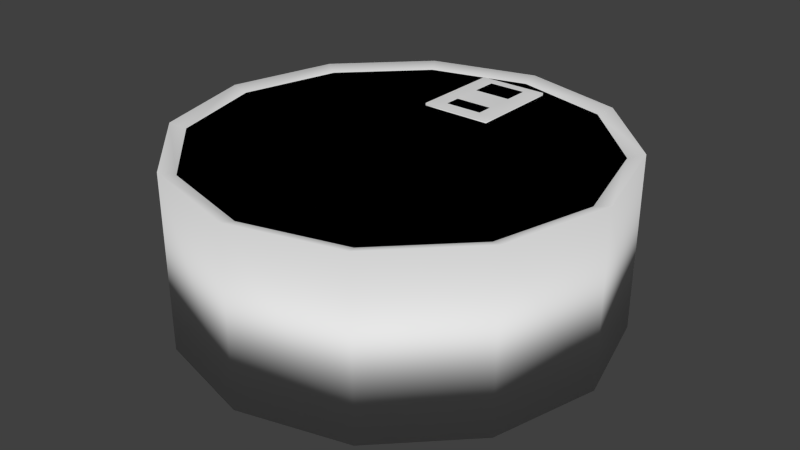 # Source: CanOfTuna.blend  (saved by Blender 2.73.0; exported with 4.5.12 LTS)
import bpy
from mathutils import Matrix  # noqa: F401  (used for matrix-valued properties, if any)

bpy.ops.wm.read_factory_settings(use_empty=True)
scene = bpy.context.scene
scene.name = 'Scene'

# ---- collections
col_collection_1 = bpy.data.collections.new('Collection 1'); scene.collection.children.link(col_collection_1)

# ---- world
world_world = bpy.data.worlds.new('World'); scene.world = world_world
world_world.color = (0.05088, 0.05088, 0.05088)
world_world.use_sun_shadow = False
world_world.sun_shadow_jitter_overblur = 0.0
world_world.cycles.sampling_method = 'MANUAL'
world_world.cycles.sample_map_resolution = 256

# ---- meshes
me_cylinder = bpy.data.meshes.new('Cylinder')
me_cylinder.from_pydata([(0.0, 1.0, -1.0), (0.0, 1.0, 1.0), (0.5, 0.866, -1.0), (0.5, 0.866, 1.0), (0.866, 0.5, -1.0), (0.866, 0.5, 1.0), (1.0, -4.371e-08, -1.0), (1.0, -4.371e-08, 1.0), (0.866, -0.5, -1.0), (0.866, -0.5, 1.0), (0.5, -0.866, -1.0), (0.5, -0.866, 1.0), (1.51e-07, -1.0, -1.0), (1.51e-07, -1.0, 1.0), (-0.5, -0.866, -1.0), (-0.5, -0.866, 1.0), (-0.866, -0.5, -1.0), (-0.866, -0.5, 1.0), (-1.0, -4.649e-07, -1.0), (-1.0, -4.649e-07, 1.0), (-0.866, 0.5, -1.0), (-0.866, 0.5, 1.0), (-0.5, 0.866, -1.0), (-0.5, 0.866, 1.0), (-7.322e-10, 0.9263, 0.9414), (0.4631, 0.8022, 0.9414), (0.8022, 0.4631, 0.9414), (0.9263, -5.074e-08, 0.9414), (0.8022, -0.4631, 0.9414), (0.4631, -0.8022, 0.9414), (1.391e-07, -0.9263, 0.9414), (-0.4631, -0.8022, 0.9414), (-0.8022, -0.4631, 0.9414), (-0.9263, -4.409e-07, 0.9414), (-0.8022, 0.4631, 0.9414), (-0.4631, 0.8022, 0.9414)], [], [(0, 1, 3, 2), (2, 3, 5, 4), (4, 5, 7, 6), (6, 7, 9, 8), (8, 9, 11, 10), (10, 11, 13, 12), (12, 13, 15, 14), (14, 15, 17, 16), (16, 17, 19, 18), (18, 19, 21, 20), (1, 23, 35, 24), (22, 23, 1, 0), (20, 21, 23, 22), (0, 2, 4, 6, 8, 10, 12, 14, 16, 18, 20, 22), (23, 21, 34, 35), (21, 19, 33, 34), (19, 17, 32, 33), (17, 15, 31, 32), (15, 13, 30, 31), (13, 11, 29, 30), (11, 9, 28, 29), (9, 7, 27, 28), (7, 5, 26, 27), (5, 3, 25, 26), (3, 1, 24, 25)])
me_cylinder.polygons.foreach_set('use_smooth', [True] * 25)
me_cylinder.use_remesh_preserve_volume = False
me_cylinder.use_remesh_preserve_attributes = False
me_cylinder.use_mirror_vertex_groups = False
me_cylinder.update()
me_cylinder_003 = bpy.data.meshes.new('Cylinder.003')
me_cylinder_003.from_pydata([(0.0, 1.057, -1.0), (0.0, 1.057, 1.0), (0.5, 0.9227, -1.0), (0.5, 0.9227, 1.0), (0.866, 0.5567, -1.0), (0.866, 0.5567, 1.0), (-0.866, 0.5567, -1.0), (-0.866, 0.5567, 1.0), (-0.5, 0.9227, -1.0), (-0.5, 0.9227, 1.0)], [], [(0, 1, 3, 2), (2, 3, 5, 4), (8, 9, 1, 0), (6, 7, 9, 8)])
me_cylinder_003.polygons.foreach_set('use_smooth', [True] * 4)
me_cylinder_003.use_remesh_preserve_volume = False
me_cylinder_003.use_remesh_preserve_attributes = False
me_cylinder_003.use_mirror_vertex_groups = False
me_cylinder_003.update()
me_cube = bpy.data.meshes.new('Cube')
me_cube.from_pydata([(-1.0, -1.0, -1.0), (-1.0, 1.0, -1.0), (1.0, 1.0, -1.0), (1.0, -1.0, -1.0), (-1.0, -1.0, 1.0), (-1.0, 1.0, 1.0), (1.0, 1.0, 1.0), (1.0, -1.0, 1.0), (-1.0, 0.2426, 1.0), (-1.0, 0.7837, 1.0), (-1.0, 0.7837, -1.0), (-1.0, 0.2426, -1.0), (1.0, 0.7837, 1.0), (1.0, 0.2426, 1.0), (1.0, 0.2426, -1.0), (1.0, 0.7837, -1.0), (-1.0, -0.3933, -1.0), (-1.0, -0.7384, -1.0), (1.0, -0.3933, 1.0), (1.0, -0.7384, 1.0), (-1.0, -0.7384, 1.0), (-1.0, -0.3933, 1.0), (1.0, -0.7384, -1.0), (1.0, -0.3933, -1.0), (-0.5342, 1.0, 1.0), (0.5342, 1.0, 1.0), (0.5342, 1.0, -1.0), (-0.5342, 1.0, -1.0), (0.5342, -1.0, 1.0), (-0.5342, -1.0, 1.0), (-0.5342, -1.0, -1.0), (0.5342, -1.0, -1.0), (0.5342, 0.2426, 1.0), (-0.5342, 0.2426, 1.0), (0.5342, 0.7837, 1.0), (-0.5342, 0.7837, 1.0), (-0.5342, 0.2426, -1.0), (0.5342, 0.2426, -1.0), (-0.5342, 0.7837, -1.0), (0.5342, 0.7837, -1.0), (-0.5342, -0.7384, -1.0), (0.5342, -0.7384, -1.0), (-0.5342, -0.3933, -1.0), (0.5342, -0.3933, -1.0), (0.5342, -0.7384, 1.0), (-0.5342, -0.7384, 1.0), (0.5342, -0.3933, 1.0), (-0.5342, -0.3933, 1.0), (0.5342, 0.2426, 1.0), (-0.5342, 0.2426, 1.0), (0.5342, 0.7837, 1.0), (-0.5342, 0.7837, 1.0), (-0.5342, 0.2426, -1.0), (0.5342, 0.2426, -1.0), (-0.5342, 0.7837, -1.0), (0.5342, 0.7837, -1.0), (-0.5342, -0.7384, -1.0), (0.5342, -0.7384, -1.0), (-0.5342, -0.3933, -1.0), (0.5342, -0.3933, -1.0), (0.5342, -0.7384, 1.0), (-0.5342, -0.7384, 1.0), (0.5342, -0.3933, 1.0), (-0.5342, -0.3933, 1.0)], [], [(9, 5, 1, 10), (25, 6, 2, 26), (19, 7, 3, 22), (29, 4, 0, 30), (39, 26, 2, 15), (35, 24, 5, 9), (47, 33, 8, 21), (33, 35, 9, 8), (43, 37, 14, 23), (37, 39, 15, 14), (6, 12, 15, 2), (12, 13, 14, 15), (21, 8, 11, 16), (8, 9, 10, 11), (4, 20, 17, 0), (20, 21, 16, 17), (31, 41, 22, 3), (41, 43, 23, 22), (29, 45, 20, 4), (45, 47, 21, 20), (13, 18, 23, 14), (18, 19, 22, 23), (19, 18, 46, 44), (37, 32, 34, 39), (7, 19, 44, 28), (28, 44, 45, 29), (17, 16, 42, 40), (34, 35, 38, 39), (0, 17, 40, 30), (30, 40, 41, 31), (11, 10, 38, 36), (40, 45, 44, 41), (16, 11, 36, 42), (42, 36, 37, 43), (13, 12, 34, 32), (44, 46, 43, 41), (18, 13, 32, 46), (46, 32, 33, 47), (12, 6, 25, 34), (34, 25, 24, 35), (10, 1, 27, 38), (38, 27, 26, 39), (7, 28, 31, 3), (28, 29, 30, 31), (5, 24, 27, 1), (24, 25, 26, 27), (32, 37, 36, 33), (36, 38, 35, 33), (45, 40, 42, 47), (42, 43, 46, 47), (53, 55, 50, 48), (50, 55, 54, 51), (56, 57, 60, 61), (60, 57, 59, 62), (48, 49, 52, 53), (52, 49, 51, 54), (61, 63, 58, 56), (58, 63, 62, 59)])
me_cube.polygons.foreach_set('use_smooth', [True] * 58)
me_cube.use_remesh_preserve_volume = False
me_cube.use_remesh_preserve_attributes = False
me_cube.use_mirror_vertex_groups = False
me_cube.update()
me_cylinder_001 = bpy.data.meshes.new('Cylinder.001')
me_cylinder_001.from_pydata([(-7.322e-10, 0.9263, 0.9414), (0.4631, 0.8022, 0.9414), (0.8022, 0.4631, 0.9414), (0.9263, -5.074e-08, 0.9414), (0.8022, -0.4631, 0.9414), (0.4631, -0.8022, 0.9414), (1.391e-07, -0.9263, 0.9414), (-0.4631, -0.8022, 0.9414), (-0.8022, -0.4631, 0.9414), (-0.9263, -4.409e-07, 0.9414), (-0.8022, 0.4631, 0.9414), (-0.4631, 0.8022, 0.9414), (-7.322e-10, 0.9263, 0.9414), (0.4631, 0.8022, 0.9414), (0.8022, 0.4631, 0.9414), (0.9263, -5.074e-08, 0.9414), (0.8022, -0.4631, 0.9414), (0.4631, -0.8022, 0.9414), (1.391e-07, -0.9263, 0.9414), (-0.4631, -0.8022, 0.9414), (-0.8022, -0.4631, 0.9414), (-0.9263, -4.409e-07, 0.9414), (-0.8022, 0.4631, 0.9414), (-0.4631, 0.8022, 0.9414)], [], [(1, 0, 11, 10, 9, 8, 7, 6, 5, 4, 3, 2), (13, 14, 15, 16, 17, 18, 19, 20, 21, 22, 23, 12)])
me_cylinder_001.polygons.foreach_set('use_smooth', [True] * 2)
me_cylinder_001.use_remesh_preserve_volume = False
me_cylinder_001.use_remesh_preserve_attributes = False
me_cylinder_001.use_mirror_vertex_groups = False
me_cylinder_001.update()
me_cylinder_002 = bpy.data.meshes.new('Cylinder.002')
me_cylinder_002.from_pydata([(0.0, 1.0, -1.0), (0.0, 1.0, 1.0), (0.5, 0.866, -1.0), (0.5, 0.866, 1.0), (0.866, 0.5, -1.0), (0.866, 0.5, 1.0), (1.0, -4.371e-08, -1.0), (1.0, -4.371e-08, 1.0), (0.866, -0.5, -1.0), (0.866, -0.5, 1.0), (0.5, -0.866, -1.0), (0.5, -0.866, 1.0), (1.51e-07, -1.0, -1.0), (1.51e-07, -1.0, 1.0), (-0.5, -0.866, -1.0), (-0.5, -0.866, 1.0), (-0.866, -0.5, -1.0), (-0.866, -0.5, 1.0), (-1.0, -4.649e-07, -1.0), (-1.0, -4.649e-07, 1.0), (-0.866, 0.5, -1.0), (-0.866, 0.5, 1.0), (-0.5, 0.866, -1.0), (-0.5, 0.866, 1.0), (-7.322e-10, 0.9263, 0.9414), (0.4631, 0.8022, 0.9414), (0.8022, 0.4631, 0.9414), (0.9263, -5.074e-08, 0.9414), (0.8022, -0.4631, 0.9414), (0.4631, -0.8022, 0.9414), (1.391e-07, -0.9263, 0.9414), (-0.4631, -0.8022, 0.9414), (-0.8022, -0.4631, 0.9414), (-0.9263, -4.409e-07, 0.9414), (-0.8022, 0.4631, 0.9414), (-0.4631, 0.8022, 0.9414)], [], [(0, 2, 3, 1), (2, 4, 5, 3), (4, 6, 7, 5), (6, 8, 9, 7), (8, 10, 11, 9), (10, 12, 13, 11), (12, 14, 15, 13), (14, 16, 17, 15), (16, 18, 19, 17), (18, 20, 21, 19), (1, 24, 35, 23), (22, 0, 1, 23), (20, 22, 23, 21), (0, 22, 20, 18, 16, 14, 12, 10, 8, 6, 4, 2), (23, 35, 34, 21), (21, 34, 33, 19), (19, 33, 32, 17), (17, 32, 31, 15), (15, 31, 30, 13), (13, 30, 29, 11), (11, 29, 28, 9), (9, 28, 27, 7), (7, 27, 26, 5), (5, 26, 25, 3), (3, 25, 24, 1)])
me_cylinder_002.polygons.foreach_set('use_smooth', [True] * 25)
me_cylinder_002.use_remesh_preserve_volume = False
me_cylinder_002.use_remesh_preserve_attributes = False
me_cylinder_002.use_mirror_vertex_groups = False
me_cylinder_002.update()

# ---- objects
ob_canoftuna = bpy.data.objects.new('canOfTuna', me_cylinder)
ob_canbrand = bpy.data.objects.new('canBrand', me_cylinder_003)
ob_tab = bpy.data.objects.new('tab', me_cube)
ob_cantop = bpy.data.objects.new('canTop', me_cylinder_001)
ob_caninside = bpy.data.objects.new('canInside', me_cylinder_002)

# ---- transforms, parenting, visibility, modifiers, constraints
ob_canoftuna.location = (0.0, 0.0, 0.0)
ob_canoftuna.scale = (0.2868, 0.2868, 0.1165)
ob_canoftuna.lineart.crease_threshold = 0.0
ob_canbrand.parent = ob_canoftuna
ob_canbrand.matrix_parent_inverse = Matrix(((3.487, 0.0, 0.0, -0.0), (0.0, 3.487, 0.0, -0.0), (0.0, 0.0, 8.582, -1.033), (0.0, 0.0, 0.0, 1.0)))
ob_canbrand.location = (0.0, -0.01621, 0.1204)
ob_canbrand.scale = (0.2868, 0.2868, 0.1165)
ob_canbrand.lineart.crease_threshold = 0.0
ob_tab.parent = ob_canoftuna
ob_tab.matrix_parent_inverse = Matrix(((3.487, 0.0, 0.0, 0.0), (0.0, 3.487, 0.0, 0.0), (0.0, 0.0, 8.582, 0.0), (0.0, 0.0, 0.0, 1.0)))
ob_tab.location = (0.0, 0.1715, 0.1141)
ob_tab.scale = (0.04745, 0.06334, 0.003459)
ob_tab.lineart.crease_threshold = 0.0
ob_cantop.parent = ob_canoftuna
ob_cantop.matrix_parent_inverse = Matrix(((3.487, 0.0, 0.0, 0.01074), (0.0, 3.487, 0.0, -0.02141), (0.0, 0.0, 8.582, -1.035), (0.0, 0.0, 0.0, 1.0)))
ob_cantop.location = (-0.003081, 0.006139, 0.1213)
ob_cantop.scale = (0.2868, 0.2868, 0.1165)
ob_cantop.lineart.crease_threshold = 0.0
ob_caninside.parent = ob_canoftuna
ob_caninside.matrix_parent_inverse = Matrix(((3.487, 0.0, 0.0, 0.01074), (0.0, 3.487, 0.0, -0.02141), (0.0, 0.0, 8.582, -1.035), (0.0, 0.0, 0.0, 1.0)))
ob_caninside.location = (-0.003081, 0.006139, 0.1206)
ob_caninside.scale = (0.2831, 0.2831, 0.114)
ob_caninside.lineart.crease_threshold = 0.0

# ---- collection membership
col_collection_1.objects.link(ob_canoftuna)
col_collection_1.objects.link(ob_canbrand)
col_collection_1.objects.link(ob_tab)
col_collection_1.objects.link(ob_cantop)
col_collection_1.objects.link(ob_caninside)

# ---- scene / render settings (as saved in the file)
scene.frame_start = 1; scene.frame_end = 250; scene.frame_set(1)
scene.render.engine = 'BLENDER_EEVEE_NEXT'
scene.render.resolution_percentage = 50
scene.render.dither_intensity = 0.0
scene.cycles.use_denoising = False
scene.cycles.samples = 10
scene.cycles.sampling_pattern = 'TABULATED_SOBOL'
scene.cycles.light_sampling_threshold = 0.0
scene.cycles.use_adaptive_sampling = False
scene.cycles.use_light_tree = False
scene.cycles.blur_glossy = 0.0
scene.cycles.pixel_filter_type = 'GAUSSIAN'
scene.cycles.sample_clamp_indirect = 0.0
scene.view_settings.view_transform = 'Standard'
bpy.context.view_layer.update()

# ---- added for rendering (the .blend has no active camera and no usable light): camera, sun
cam_auto = bpy.data.cameras.new('AutoCamera')
cam_auto.lens = 50.0
cam_auto.sensor_width = 36.0
cam_auto.clip_end = 1000.0
ob_auto_camera = bpy.data.objects.new('AutoCamera', cam_auto)
scene.collection.objects.link(ob_auto_camera)
ob_auto_camera.location = (0.781185, -0.937404, 0.625459)
ob_auto_camera.rotation_euler = (1.09748, -7.21219e-08, 0.694738)
scene.camera = ob_auto_camera
light_auto_sun = bpy.data.lights.new('AutoSun', 'SUN')
light_auto_sun.energy = 3.0
light_auto_sun.angle = 0.0523599
ob_auto_sun = bpy.data.objects.new('AutoSun', light_auto_sun)
scene.collection.objects.link(ob_auto_sun)
ob_auto_sun.rotation_euler = (0.872665, 0.174533, 0.523599)
bpy.context.view_layer.update()
